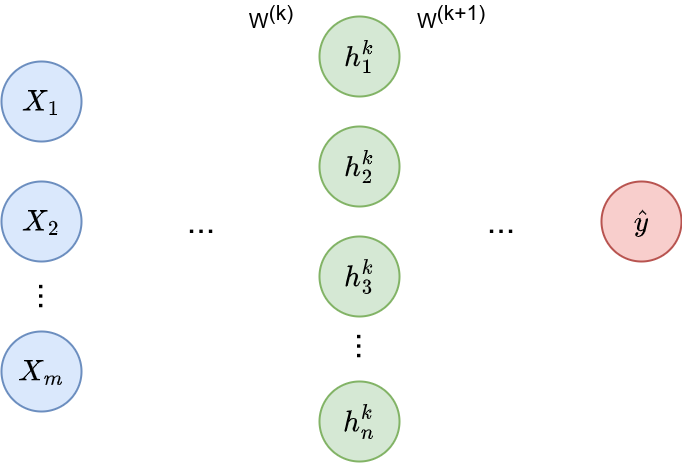

The diagram above was exported from draw.io. Its source (the exported page's mxGraphModel, read from the mxfile embedded in the PNG):
<mxGraphModel dx="2074" dy="1206" grid="1" gridSize="10" guides="1" tooltips="1" connect="1" arrows="1" fold="1" page="1" pageScale="1" pageWidth="827" pageHeight="1169" math="1" shadow="0">
  <root>
    <mxCell id="0" />
    <mxCell id="1" parent="0" />
    <mxCell id="SSRPYlpRlPvuIKauopP6-2" value="$$X_1$$" style="ellipse;whiteSpace=wrap;html=1;aspect=fixed;fillColor=#dae8fc;strokeColor=#6c8ebf;fontSize=25;fontStyle=0;strokeWidth=2;" parent="1" vertex="1">
      <mxGeometry x="100" y="140" width="80" height="80" as="geometry" />
    </mxCell>
    <mxCell id="SSRPYlpRlPvuIKauopP6-3" value="$$X_2$$" style="ellipse;whiteSpace=wrap;html=1;aspect=fixed;fillColor=#dae8fc;strokeColor=#6c8ebf;fontSize=25;fontStyle=0;strokeWidth=2;" parent="1" vertex="1">
      <mxGeometry x="100" y="260" width="80" height="80" as="geometry" />
    </mxCell>
    <mxCell id="SSRPYlpRlPvuIKauopP6-4" value="$$X_m$$" style="ellipse;whiteSpace=wrap;html=1;aspect=fixed;fillColor=#dae8fc;strokeColor=#6c8ebf;fontSize=25;fontStyle=0;strokeWidth=2;" parent="1" vertex="1">
      <mxGeometry x="100" y="410" width="80" height="80" as="geometry" />
    </mxCell>
    <mxCell id="SSRPYlpRlPvuIKauopP6-8" value="$$\hat{y}$$" style="ellipse;whiteSpace=wrap;html=1;aspect=fixed;fontSize=25;fontStyle=0;fillColor=#f8cecc;strokeColor=#b85450;strokeWidth=2;" parent="1" vertex="1">
      <mxGeometry x="700" y="260" width="80" height="80" as="geometry" />
    </mxCell>
    <mxCell id="k2DFWrHCj1K7ufjF2GtV-1" value="$$h^{k}_1$$" style="ellipse;whiteSpace=wrap;html=1;aspect=fixed;fillColor=#d5e8d4;strokeColor=#82b366;fontSize=25;fontStyle=0;strokeWidth=2;" parent="1" vertex="1">
      <mxGeometry x="418" y="95" width="80" height="80" as="geometry" />
    </mxCell>
    <mxCell id="k2DFWrHCj1K7ufjF2GtV-2" value="$$h^{k}_2$$" style="ellipse;whiteSpace=wrap;html=1;aspect=fixed;fillColor=#d5e8d4;strokeColor=#82b366;fontSize=25;fontStyle=0;strokeWidth=2;" parent="1" vertex="1">
      <mxGeometry x="418" y="205" width="80" height="80" as="geometry" />
    </mxCell>
    <mxCell id="k2DFWrHCj1K7ufjF2GtV-3" value="$$h^{k}_3$$" style="ellipse;whiteSpace=wrap;html=1;aspect=fixed;fillColor=#d5e8d4;strokeColor=#82b366;fontSize=25;fontStyle=0;strokeWidth=2;" parent="1" vertex="1">
      <mxGeometry x="418" y="315" width="80" height="80" as="geometry" />
    </mxCell>
    <mxCell id="k2DFWrHCj1K7ufjF2GtV-4" value="$$h^{k}_n$$" style="ellipse;whiteSpace=wrap;html=1;aspect=fixed;fillColor=#d5e8d4;strokeColor=#82b366;fontSize=25;fontStyle=0;strokeWidth=2;" parent="1" vertex="1">
      <mxGeometry x="418" y="460" width="80" height="80" as="geometry" />
    </mxCell>
    <mxCell id="nBvyrXbyzpC2wduHmrQr-1" value="W&lt;span style=&quot;font-size: 21px;&quot;&gt;&lt;sup style=&quot;font-size: 21px;&quot;&gt;(k)&lt;/sup&gt;&lt;/span&gt;" style="text;strokeColor=none;align=center;fillColor=none;html=1;verticalAlign=middle;whiteSpace=wrap;rounded=0;fontSize=21;strokeWidth=2;" parent="1" vertex="1">
      <mxGeometry x="340" y="80" width="60" height="30" as="geometry" />
    </mxCell>
    <mxCell id="nBvyrXbyzpC2wduHmrQr-2" value="W&lt;span style=&quot;font-size: 21px;&quot;&gt;&lt;sup style=&quot;font-size: 21px;&quot;&gt;(k+1)&lt;/sup&gt;&lt;/span&gt;" style="text;strokeColor=none;align=center;fillColor=none;html=1;verticalAlign=middle;whiteSpace=wrap;rounded=0;fontSize=21;strokeWidth=2;" parent="1" vertex="1">
      <mxGeometry x="520" y="80" width="60" height="30" as="geometry" />
    </mxCell>
    <mxCell id="c0UujuUV40ShO0y8Oi6C-4" value="..." style="text;strokeColor=none;align=center;fillColor=none;html=1;verticalAlign=middle;whiteSpace=wrap;rounded=0;fontSize=34;" vertex="1" parent="1">
      <mxGeometry x="270" y="285" width="60" height="30" as="geometry" />
    </mxCell>
    <mxCell id="c0UujuUV40ShO0y8Oi6C-5" value="..." style="text;strokeColor=none;align=center;fillColor=none;html=1;verticalAlign=middle;whiteSpace=wrap;rounded=0;fontSize=34;" vertex="1" parent="1">
      <mxGeometry x="570" y="285" width="60" height="30" as="geometry" />
    </mxCell>
    <mxCell id="c0UujuUV40ShO0y8Oi6C-6" value="..." style="text;strokeColor=none;align=center;fillColor=none;html=1;verticalAlign=middle;whiteSpace=wrap;rounded=0;fontSize=34;rotation=90;" vertex="1" parent="1">
      <mxGeometry x="120" y="360" width="60" height="30" as="geometry" />
    </mxCell>
    <mxCell id="c0UujuUV40ShO0y8Oi6C-7" value="..." style="text;strokeColor=none;align=center;fillColor=none;html=1;verticalAlign=middle;whiteSpace=wrap;rounded=0;fontSize=34;rotation=90;" vertex="1" parent="1">
      <mxGeometry x="438" y="410" width="60" height="30" as="geometry" />
    </mxCell>
  </root>
</mxGraphModel>